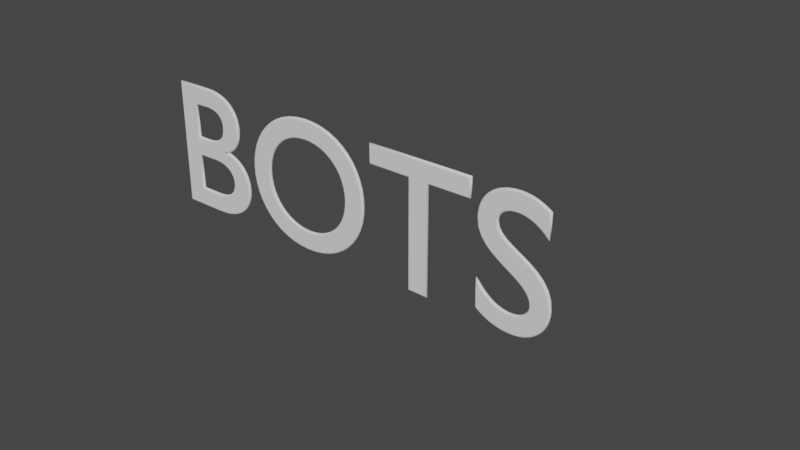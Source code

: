 # Source: botsNeon.blend  (saved by Blender 2.82.7; exported with 4.5.12 LTS)
import bpy
from mathutils import Matrix  # noqa: F401  (used for matrix-valued properties, if any)

bpy.ops.wm.read_factory_settings(use_empty=True)
scene = bpy.context.scene
scene.name = 'Scene'

# ---- collections
col_collection = bpy.data.collections.new('Collection'); scene.collection.children.link(col_collection)

# ---- world
world_world = bpy.data.worlds.new('World'); scene.world = world_world
world_world.use_nodes = True; world_world.node_tree.nodes.clear()
_N = world_world.node_tree.nodes; _L = world_world.node_tree.links
n0 = _N.new('ShaderNodeOutputWorld'); n0.name = 'World Output'; n0.location = (300, 300)
n1 = _N.new('ShaderNodeBackground'); n1.name = 'Background'; n1.location = (10, 300)
n1.inputs[0].default_value = (0.05088, 0.05088, 0.05088, 1.0)
_L.new(n1.outputs[0], n0.inputs[0])
n0.is_active_output = True
world_world.color = (0.05088, 0.05088, 0.05088)
world_world.use_sun_shadow = False
world_world.sun_shadow_jitter_overblur = 0.0

# ---- curves / text
txt_text = bpy.data.curves.new('Text', 'FONT')
txt_text.dimensions = '2D'
txt_text.body = 'BOTS'
txt_text.use_path_clamp = True
txt_text.bevel_resolution = 3
txt_text.bevel_depth = 0.01

# ---- objects
ob_text = bpy.data.objects.new('Text', txt_text)

# ---- transforms, parenting, visibility, modifiers, constraints
ob_text.location = (0.0, 0.0, 0.0)
ob_text.rotation_euler = (1.571, -0.0, 0.0)
ob_text.lineart.crease_threshold = 0.0

# ---- collection membership
col_collection.objects.link(ob_text)

# ---- scene / render settings (as saved in the file)
scene.frame_start = 1; scene.frame_end = 250; scene.frame_set(1)
scene.render.engine = 'BLENDER_EEVEE_NEXT'
scene.cycles.use_denoising = False
scene.cycles.samples = 128
scene.cycles.sampling_pattern = 'TABULATED_SOBOL'
scene.cycles.use_adaptive_sampling = False
scene.cycles.use_light_tree = False
scene.view_settings.view_transform = 'Filmic'
bpy.context.view_layer.update()

# ---- added for rendering (the .blend has no active camera and no usable light): camera, sun
cam_auto = bpy.data.cameras.new('AutoCamera')
cam_auto.lens = 50.0
cam_auto.sensor_width = 36.0
cam_auto.clip_end = 1000.0
ob_auto_camera = bpy.data.objects.new('AutoCamera', cam_auto)
scene.collection.objects.link(ob_auto_camera)
ob_auto_camera.location = (4.549, -3.5688, 2.6992)
ob_auto_camera.rotation_euler = (1.09748, -7.21219e-08, 0.694738)
scene.camera = ob_auto_camera
light_auto_sun = bpy.data.lights.new('AutoSun', 'SUN')
light_auto_sun.energy = 3.0
light_auto_sun.angle = 0.0523599
ob_auto_sun = bpy.data.objects.new('AutoSun', light_auto_sun)
scene.collection.objects.link(ob_auto_sun)
ob_auto_sun.rotation_euler = (0.872665, 0.174533, 0.523599)
bpy.context.view_layer.update()

